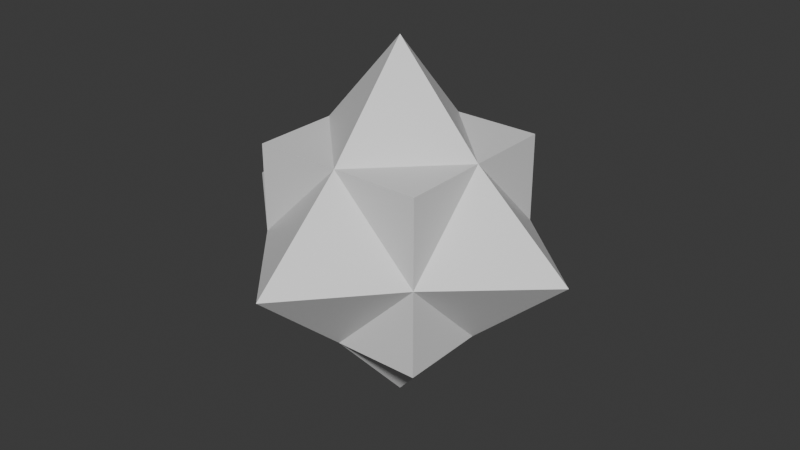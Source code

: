 # Source: DefaultCube.blend  (saved by Blender 4.4.32; exported with 4.5.12 LTS)
import bpy
from mathutils import Matrix  # noqa: F401  (used for matrix-valued properties, if any)

bpy.ops.wm.read_factory_settings(use_empty=True)
scene = bpy.context.scene
scene.name = 'Scene'

# ---- collections
col_collection = bpy.data.collections.new('Collection'); scene.collection.children.link(col_collection)

# ---- materials (node trees are filled in below, after node groups)
mat_material = bpy.data.materials.new('Material')
mat_material.alpha_threshold = 0.0
mat_material.roughness = 0.5
mat_material.line_color = (0.0, 0.0, 0.0, 1.0)

# ---- material node trees
mat_material.use_nodes = True; mat_material.node_tree.nodes.clear()
_N = mat_material.node_tree.nodes; _L = mat_material.node_tree.links
n0 = _N.new('ShaderNodeOutputMaterial'); n0.name = 'Material Output'; n0.location = (300, 300)
n1 = _N.new('ShaderNodeBsdfPrincipled'); n1.name = 'Principled BSDF'; n1.location = (10, 300)
n1.inputs[3].default_value = 1.45
_L.new(n1.outputs[0], n0.inputs[0])
n0.is_active_output = True

# ---- world
world_world = bpy.data.worlds.new('World'); scene.world = world_world
world_world.use_nodes = True; world_world.node_tree.nodes.clear()
_N = world_world.node_tree.nodes; _L = world_world.node_tree.links
n0 = _N.new('ShaderNodeOutputWorld'); n0.name = 'World Output'; n0.location = (300, 300)
n1 = _N.new('ShaderNodeBackground'); n1.name = 'Background'; n1.location = (10, 300)
n1.inputs[0].default_value = (0.05088, 0.05088, 0.05088, 1.0)
_L.new(n1.outputs[0], n0.inputs[0])
n0.is_active_output = True
world_world.color = (0.05088, 0.05088, 0.05088)
world_world.sun_shadow_jitter_overblur = 0.0

# ---- meshes
me_cube = bpy.data.meshes.new('Cube')
me_cube.from_pydata([(1.0, 1.0, 1.0), (1.0, 1.0, -1.0), (1.0, -1.0, 1.0), (1.0, -1.0, -1.0), (-1.0, 1.0, 1.0), (-1.0, 1.0, -1.0), (-1.0, -1.0, 1.0), (-1.0, -1.0, -1.0), (-1.0, 0.0, -1.0), (1.0, 0.0, 1.0), (-1.0, 0.0, 1.0), (1.0, 0.0, -1.0), (0.0, 1.0, -1.0), (0.0, -1.0, 1.0), (0.0, -1.0, -1.0), (0.0, 1.0, 1.0), (0.0, 0.0, -2.119), (0.0, 0.0, 2.119), (1.0, 1.0, 0.0), (-1.0, -1.0, 0.0), (1.0, -1.0, 0.0), (-1.0, 1.0, 0.0), (2.119, 0.0, 0.0), (-2.119, 0.0, 0.0), (0.0, 2.119, 0.0), (0.0, -2.119, 0.0)], [], [(10, 13, 17), (13, 19, 25), (10, 21, 23), (11, 14, 16), (9, 20, 22), (15, 18, 24), (18, 9, 22), (12, 11, 16), (19, 10, 23), (15, 10, 17), (15, 9, 0), (12, 8, 5), (21, 15, 24), (8, 14, 7), (20, 13, 25), (9, 13, 2), (20, 14, 3), (21, 12, 5), (19, 8, 7), (18, 11, 1), (12, 18, 1), (11, 20, 3), (8, 21, 5), (14, 19, 7), (10, 6, 13), (13, 6, 19), (10, 4, 21), (11, 3, 14), (9, 2, 20), (15, 0, 18), (18, 0, 9), (12, 1, 11), (19, 6, 10), (15, 4, 10), (15, 17, 9), (12, 16, 8), (21, 4, 15), (8, 16, 14), (20, 2, 13), (9, 17, 13), (20, 25, 14), (21, 24, 12), (19, 23, 8), (18, 22, 11), (12, 24, 18), (11, 22, 20), (8, 23, 21), (14, 25, 19)])
_uv = me_cube.uv_layers.new(name='UVMap')
_uv.uv.foreach_set('vector', [0.875, 0.625, 0.75, 0.75, 0.75, 0.625, 0.625, 0.875, 0.5, 1.0, 0.5, 0.875, 0.625, 0.125, 0.5, 0.25, 0.5, 0.125, 0.375, 0.625, 0.25, 0.75, 0.25, 0.625, 0.625, 0.625, 0.5, 0.75, 0.5, 0.625, 0.625, 0.375, 0.5, 0.5, 0.5, 0.375, 0.5, 0.5, 0.625, 0.625, 0.5, 0.625, 0.25, 0.5, 0.375, 0.625, 0.25, 0.625, 0.5, 0.0, 0.625, 0.125, 0.5, 0.125, 0.75, 0.5, 0.875, 0.625, 0.75, 0.625, 0.75, 0.5, 0.625, 0.625, 0.625, 0.5, 0.25, 0.5, 0.125, 0.625, 0.125, 0.5, 0.5, 0.25, 0.625, 0.375, 0.5, 0.375, 0.125, 0.625, 0.25, 0.75, 0.125, 0.75, 0.5, 0.75, 0.625, 0.875, 0.5, 0.875, 0.625, 0.625, 0.75, 0.75, 0.625, 0.75, 0.5, 0.75, 0.375, 0.875, 0.375, 0.75, 0.5, 0.25, 0.375, 0.375, 0.375, 0.25, 0.5, 0.0, 0.375, 0.125, 0.375, 0.0, 0.5, 0.5, 0.375, 0.625, 0.375, 0.5, 0.375, 0.375, 0.5, 0.5, 0.375, 0.5, 0.375, 0.625, 0.5, 0.75, 0.375, 0.75, 0.375, 0.125, 0.5, 0.25, 0.375, 0.25, 0.375, 0.875, 0.5, 1.0, 0.375, 1.0, 0.875, 0.625, 0.875, 0.75, 0.75, 0.75, 0.625, 0.875, 0.625, 1.0, 0.5, 1.0, 0.625, 0.125, 0.625, 0.25, 0.5, 0.25, 0.375, 0.625, 0.375, 0.75, 0.25, 0.75, 0.625, 0.625, 0.625, 0.75, 0.5, 0.75, 0.625, 0.375, 0.625, 0.5, 0.5, 0.5, 0.5, 0.5, 0.625, 0.5, 0.625, 0.625, 0.25, 0.5, 0.375, 0.5, 0.375, 0.625, 0.5, 0.0, 0.625, 0.0, 0.625, 0.125, 0.75, 0.5, 0.875, 0.5, 0.875, 0.625, 0.75, 0.5, 0.75, 0.625, 0.625, 0.625, 0.25, 0.5, 0.25, 0.625, 0.125, 0.625, 0.5, 0.25, 0.625, 0.25, 0.625, 0.375, 0.125, 0.625, 0.25, 0.625, 0.25, 0.75, 0.5, 0.75, 0.625, 0.75, 0.625, 0.875, 0.625, 0.625, 0.75, 0.625, 0.75, 0.75, 0.5, 0.75, 0.5, 0.875, 0.375, 0.875, 0.5, 0.25, 0.5, 0.375, 0.375, 0.375, 0.5, 0.0, 0.5, 0.125, 0.375, 0.125, 0.5, 0.5, 0.5, 0.625, 0.375, 0.625, 0.375, 0.375, 0.5, 0.375, 0.5, 0.5, 0.375, 0.625, 0.5, 0.625, 0.5, 0.75, 0.375, 0.125, 0.5, 0.125, 0.5, 0.25, 0.375, 0.875, 0.5, 0.875, 0.5, 1.0])
me_cube.materials.append(mat_material)
me_cube.use_mirror_vertex_groups = False
me_cube.update()

# ---- objects
ob_cube = bpy.data.objects.new('Cube', me_cube)

# ---- transforms, parenting, visibility, modifiers, constraints
ob_cube.location = (0.0, 0.0, 0.0)
ob_cube.lock_rotations_4d = False
ob_cube.empty_display_type = 'ARROWS'
ob_cube.lineart.crease_threshold = 0.0

# ---- collection membership
col_collection.objects.link(ob_cube)

# ---- scene / render settings (as saved in the file)
scene.frame_start = 1; scene.frame_end = 250; scene.frame_set(1)
scene.render.engine = 'BLENDER_EEVEE_NEXT'
bpy.context.view_layer.update()

# ---- added for rendering (the .blend has no active camera and no usable light): camera, sun
cam_auto = bpy.data.cameras.new('AutoCamera')
cam_auto.lens = 50.0
cam_auto.sensor_width = 36.0
cam_auto.clip_end = 1000.0
ob_auto_camera = bpy.data.objects.new('AutoCamera', cam_auto)
scene.collection.objects.link(ob_auto_camera)
ob_auto_camera.location = (6.79214, -8.15057, 5.43372)
ob_auto_camera.rotation_euler = (1.09748, -7.21219e-08, 0.694738)
scene.camera = ob_auto_camera
light_auto_sun = bpy.data.lights.new('AutoSun', 'SUN')
light_auto_sun.energy = 3.0
light_auto_sun.angle = 0.0523599
ob_auto_sun = bpy.data.objects.new('AutoSun', light_auto_sun)
scene.collection.objects.link(ob_auto_sun)
ob_auto_sun.rotation_euler = (0.872665, 0.174533, 0.523599)
bpy.context.view_layer.update()
